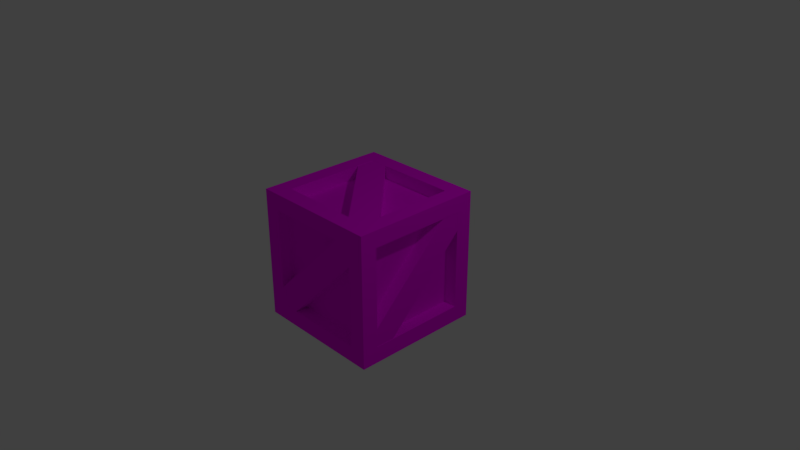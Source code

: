 # Source: Crate_Center.blend  (saved by Blender 2.79.0; exported with 4.5.12 LTS)
import bpy
from mathutils import Matrix  # noqa: F401  (used for matrix-valued properties, if any)

bpy.ops.wm.read_factory_settings(use_empty=True)
scene = bpy.context.scene
scene.name = 'Scene'

# ---- collections
col_collection_1 = bpy.data.collections.new('Collection 1'); scene.collection.children.link(col_collection_1)

# ---- images (referenced by path relative to the original .blend; pixels are not part of the script)
import os
ASSET_DIR = os.environ.get("B2B_ASSET_DIR", "")  # directory of the original .blend (textures are referenced by path, not embedded)
HERE = os.path.dirname(os.path.abspath(__file__))  # packed textures are extracted next to this script under _unpacked/

def load_image(name, relpath, width, height, colorspace="sRGB"):
    """Load a texture the original file referenced (path relative to the .blend, or extracted next to this script)."""
    p = next((c for c in (os.path.join(HERE, relpath), os.path.join(ASSET_DIR, relpath)) if relpath and os.path.exists(c)), "")
    if p:
        img = bpy.data.images.load(p, check_existing=True)
        img.name = name
    else:  # same state as the original file: an image datablock whose file is absent (Cycles renders it pink)
        img = bpy.data.images.new(name, width, height)
        img.source = "FILE"
        img.filepath = "//" + (relpath or name)
    img.colorspace_settings.name = colorspace
    return img
img_crate_center_psd = load_image('Crate Center.psd', 'Textures/Crate Center.psd', 1024, 1024, 'sRGB')

# ---- materials (node trees are filled in below, after node groups)
mat_crate_center = bpy.data.materials.new('Crate Center')
mat_crate_center.alpha_threshold = 0.0
mat_crate_center.diffuse_color = (0.2738, 0.1122, 0.03498, 1.0)
mat_crate_center.roughness = 0.5
mat_crate_center.line_color = (0.0, 0.0, 0.0, 1.0)

# ---- material node trees
mat_crate_center.use_nodes = True; mat_crate_center.node_tree.nodes.clear()
_N = mat_crate_center.node_tree.nodes; _L = mat_crate_center.node_tree.links
n0 = _N.new('ShaderNodeOutputMaterial'); n0.name = 'Material Output'; n0.location = (300, 300)
n1 = _N.new('ShaderNodeBsdfDiffuse'); n1.name = 'Diffuse BSDF'; n1.location = (10, 300)
n2 = _N.new('ShaderNodeTexImage'); n2.name = 'Image Texture'; n2.location = (-180, 300)
n2.width = 140
n2.image = img_crate_center_psd
_L.new(n1.outputs[0], n0.inputs[0])
_L.new(n2.outputs[0], n1.inputs[0])
n0.is_active_output = True

# ---- world
world_world = bpy.data.worlds.new('World'); scene.world = world_world
world_world.color = (0.05088, 0.05088, 0.05088)
world_world.use_sun_shadow = False
world_world.sun_shadow_jitter_overblur = 0.0
world_world.cycles.sampling_method = 'MANUAL'

# ---- cameras
cam_camera = bpy.data.cameras.new('Camera')
cam_camera.clip_end = 100.0
cam_camera.lens = 35.0
cam_camera.sensor_width = 32.0
cam_camera.sensor_height = 18.0
cam_camera.ortho_scale = 7.314
cam_camera.dof.focus_distance = 0.0

# ---- lights
light_lamp = bpy.data.lights.new('Lamp', 'POINT')
light_lamp.transmission_factor = 0.0
light_lamp.cutoff_distance = 30.0
light_lamp.energy = 100.0
light_lamp.shadow_buffer_clip_start = 1.001
light_lamp.shadow_soft_size = 0.1
light_lamp.shadow_maximum_resolution = 0.006
light_lamp.use_absolute_resolution = True

# ---- meshes
me_cube = bpy.data.meshes.new('Cube')
me_cube.from_pydata([(0.9, 0.9, -0.9), (0.9, -0.9, -0.9), (-0.9, -0.9, -0.9), (-0.9, 0.9, -0.9), (0.9, 0.9, 0.9), (0.9, -0.9, 0.9), (-0.9, -0.9, 0.9), (-0.9, 0.9, 0.9), (0.675, 0.675, -0.9), (0.675, -0.675, -0.9), (-0.675, -0.675, -0.9), (-0.675, 0.675, -0.9), (0.675, 0.675, 0.9), (-0.675, 0.675, 0.9), (-0.675, -0.675, 0.9), (0.675, -0.675, 0.9), (0.9, 0.675, -0.675), (0.9, 0.675, 0.675), (0.9, -0.675, 0.675), (0.9, -0.675, -0.675), (0.675, -0.9, -0.675), (0.675, -0.9, 0.675), (-0.675, -0.9, 0.675), (-0.675, -0.9, -0.675), (-0.9, -0.675, -0.675), (-0.9, -0.675, 0.675), (-0.9, 0.675, 0.675), (-0.9, 0.675, -0.675), (0.675, 0.9, 0.675), (0.675, 0.9, -0.675), (-0.675, 0.9, -0.675), (-0.675, 0.9, 0.675), (0.675, -0.72, -0.675), (0.675, -0.72, 0.675), (-0.675, -0.72, -0.675), (-0.675, -0.72, 0.675), (0.675, 0.675, 0.72), (-0.675, 0.675, 0.72), (0.675, -0.675, 0.72), (-0.675, -0.675, 0.72), (-0.72, -0.675, -0.675), (-0.72, -0.675, 0.675), (-0.72, 0.675, -0.675), (-0.72, 0.675, 0.675), (0.72, 0.675, -0.675), (0.72, 0.675, 0.675), (0.72, -0.675, -0.675), (0.72, -0.675, 0.675), (0.675, 0.72, -0.675), (0.675, 0.72, 0.675), (-0.675, 0.72, 0.675), (-0.675, 0.72, -0.675), (0.675, 0.675, -0.72), (0.675, -0.675, -0.72), (-0.675, 0.675, -0.72), (-0.675, -0.675, -0.72), (0.5991, 0.8537, -0.7028), (-0.8537, -0.5991, -0.7028), (0.8537, 0.5991, -0.7028), (-0.5991, -0.8537, -0.7028), (0.5991, 0.8537, -0.8972), (-0.8537, -0.5991, -0.8972), (0.8537, 0.5991, -0.8972), (-0.5991, -0.8537, -0.8972), (-0.5991, -0.8972, -0.8537), (0.8537, -0.8972, 0.5991), (-0.8537, -0.8972, -0.5991), (0.5991, -0.8972, 0.8537), (-0.5991, -0.7028, -0.8537), (0.8537, -0.7028, 0.5991), (-0.8537, -0.7028, -0.5991), (0.5991, -0.7028, 0.8537), (0.5991, 0.8972, -0.8537), (-0.8537, 0.8972, 0.5991), (0.8537, 0.8972, -0.5991), (-0.5991, 0.8972, 0.8537), (0.5991, 0.7028, -0.8537), (-0.8537, 0.7028, 0.5991), (0.8537, 0.7028, -0.5991), (-0.5991, 0.7028, 0.8537), (-0.8972, 0.5991, -0.8537), (-0.8972, -0.8537, 0.5991), (-0.8972, 0.8537, -0.5991), (-0.8972, -0.5991, 0.8537), (-0.7028, 0.5991, -0.8537), (-0.7028, -0.8537, 0.5991), (-0.7028, 0.8537, -0.5991), (-0.7028, -0.5991, 0.8537), (0.8972, -0.5991, -0.8537), (0.8972, 0.8537, 0.5991), (0.8972, -0.8537, -0.5991), (0.8972, 0.5991, 0.8537), (0.7028, -0.5991, -0.8537), (0.7028, 0.8537, 0.5991), (0.7028, -0.8537, -0.5991), (0.7028, 0.5991, 0.8537), (0.8537, -0.5991, 0.8972), (-0.5991, 0.8537, 0.8972), (0.5991, -0.8537, 0.8972), (-0.8537, 0.5991, 0.8972), (0.8537, -0.5991, 0.7028), (-0.5991, 0.8537, 0.7028), (0.5991, -0.8537, 0.7028), (-0.8537, 0.5991, 0.7028)], [], [(9, 10, 55, 53), (14, 15, 38, 39), (17, 18, 47, 45), (20, 21, 33, 32), (26, 27, 42, 43), (29, 30, 51, 48), (0, 1, 9, 8), (1, 2, 10, 9), (2, 3, 11, 10), (3, 0, 8, 11), (4, 7, 13, 12), (7, 6, 14, 13), (6, 5, 15, 14), (5, 4, 12, 15), (0, 4, 17, 16), (4, 5, 18, 17), (5, 1, 19, 18), (1, 0, 16, 19), (1, 5, 21, 20), (5, 6, 22, 21), (6, 2, 23, 22), (2, 1, 20, 23), (2, 6, 25, 24), (6, 7, 26, 25), (7, 3, 27, 26), (3, 2, 24, 27), (4, 0, 29, 28), (0, 3, 30, 29), (3, 7, 31, 30), (7, 4, 28, 31), (32, 33, 35, 34), (22, 23, 34, 35), (23, 20, 32, 34), (21, 22, 35, 33), (36, 37, 39, 38), (15, 12, 36, 38), (13, 14, 39, 37), (12, 13, 37, 36), (40, 41, 43, 42), (27, 24, 40, 42), (25, 26, 43, 41), (24, 25, 41, 40), (44, 45, 47, 46), (16, 17, 45, 44), (18, 19, 46, 47), (19, 16, 44, 46), (49, 48, 51, 50), (28, 29, 48, 49), (30, 31, 50, 51), (31, 28, 49, 50), (52, 53, 55, 54), (8, 9, 53, 52), (10, 11, 54, 55), (11, 8, 52, 54), (56, 57, 59, 58), (58, 59, 63, 62), (62, 63, 61, 60), (60, 61, 57, 56), (58, 62, 60, 56), (63, 59, 57, 61), (64, 65, 67, 66), (66, 67, 71, 70), (70, 71, 69, 68), (68, 69, 65, 64), (66, 70, 68, 64), (71, 67, 65, 69), (72, 73, 75, 74), (74, 75, 79, 78), (78, 79, 77, 76), (76, 77, 73, 72), (74, 78, 76, 72), (79, 75, 73, 77), (80, 81, 83, 82), (82, 83, 87, 86), (86, 87, 85, 84), (84, 85, 81, 80), (82, 86, 84, 80), (87, 83, 81, 85), (88, 89, 91, 90), (90, 91, 95, 94), (94, 95, 93, 92), (92, 93, 89, 88), (90, 94, 92, 88), (95, 91, 89, 93), (96, 97, 99, 98), (98, 99, 103, 102), (102, 103, 101, 100), (100, 101, 97, 96), (98, 102, 100, 96), (103, 99, 97, 101)])
_uv = me_cube.uv_layers.new(name='UVMap')
_uv.uv.foreach_set('vector', [0.9013, 0.409, 0.9013, 0.5452, 0.8831, 0.5452, 0.8831, 0.409, 0.591, 0.7368, 0.7272, 0.7368, 0.7272, 0.755, 0.591, 0.755, 0.8644, 0.5452, 0.8644, 0.409, 0.8825, 0.409, 0.8825, 0.5452, 0.9019, 0.1365, 0.9019, 0.0003155, 0.9201, 0.0003155, 0.9201, 0.1365, 0.8635, 0.7362, 0.7272, 0.7362, 0.7272, 0.718, 0.8635, 0.718, 0.7272, 0.7556, 0.8635, 0.7556, 0.8635, 0.7738, 0.7272, 0.7738, 0.5452, 0.3636, 0.3636, 0.3636, 0.3863, 0.3409, 0.5225, 0.3409, 0.3636, 0.3636, 0.3636, 0.1819, 0.3863, 0.2046, 0.3863, 0.3409, 0.3636, 0.1819, 0.5452, 0.1819, 0.5225, 0.2046, 0.3863, 0.2046, 0.5452, 0.1819, 0.5452, 0.3636, 0.5225, 0.3409, 0.5225, 0.2046, 0.0003157, 0.3636, 0.0003155, 0.1819, 0.02302, 0.2046, 0.02302, 0.3409, 0.0003155, 0.1819, 0.1819, 0.1819, 0.1592, 0.2046, 0.02302, 0.2046, 0.1819, 0.1819, 0.1819, 0.3636, 0.1592, 0.3409, 0.1592, 0.2046, 0.1819, 0.3636, 0.0003157, 0.3636, 0.02302, 0.3409, 0.1592, 0.3409, 0.5452, 0.3636, 0.5452, 0.5452, 0.5225, 0.5225, 0.5225, 0.3863, 0.5452, 0.5452, 0.3636, 0.5452, 0.3863, 0.5225, 0.5225, 0.5225, 0.3636, 0.5452, 0.3636, 0.3636, 0.3863, 0.3863, 0.3863, 0.5225, 0.3636, 0.3636, 0.5452, 0.3636, 0.5225, 0.3863, 0.3863, 0.3863, 0.3636, 0.3636, 0.1819, 0.3636, 0.2046, 0.3409, 0.3409, 0.3409, 0.1819, 0.3636, 0.1819, 0.1819, 0.2046, 0.2046, 0.2046, 0.3409, 0.1819, 0.1819, 0.3636, 0.1819, 0.3409, 0.2046, 0.2046, 0.2046, 0.3636, 0.1819, 0.3636, 0.3636, 0.3409, 0.3409, 0.3409, 0.2046, 0.3636, 0.1819, 0.3636, 0.0003155, 0.3863, 0.02302, 0.3863, 0.1592, 0.3636, 0.0003155, 0.5452, 0.0003155, 0.5225, 0.02302, 0.3863, 0.02302, 0.5452, 0.0003155, 0.5452, 0.1819, 0.5225, 0.1592, 0.5225, 0.02302, 0.5452, 0.1819, 0.3636, 0.1819, 0.3863, 0.1592, 0.5225, 0.1592, 0.7268, 0.3636, 0.5452, 0.3636, 0.5679, 0.3409, 0.7041, 0.3409, 0.5452, 0.3636, 0.5452, 0.1819, 0.5679, 0.2046, 0.5679, 0.3409, 0.5452, 0.1819, 0.7268, 0.1819, 0.7041, 0.2046, 0.5679, 0.2046, 0.7268, 0.1819, 0.7268, 0.3636, 0.7041, 0.3409, 0.7041, 0.2046, 0.591, 0.7744, 0.591, 0.9106, 0.4548, 0.9106, 0.4548, 0.7744, 0.9019, 0.409, 0.9019, 0.2728, 0.9201, 0.2728, 0.9201, 0.409, 0.9019, 0.2728, 0.9019, 0.1365, 0.9201, 0.1365, 0.9201, 0.2728, 0.9019, 0.5452, 0.9019, 0.409, 0.9201, 0.409, 0.9201, 0.5452, 0.8637, 0.1366, 0.7275, 0.1365, 0.7275, 0.0003155, 0.8637, 0.0003624, 0.7272, 0.7368, 0.8635, 0.7368, 0.8635, 0.755, 0.7272, 0.755, 0.4548, 0.7368, 0.591, 0.7368, 0.591, 0.755, 0.4548, 0.755, 0.8635, 0.7368, 0.9997, 0.7368, 0.9997, 0.755, 0.8635, 0.755, 0.7285, 0.9106, 0.7285, 0.7744, 0.8647, 0.7744, 0.8647, 0.9106, 0.7272, 0.7362, 0.591, 0.7362, 0.591, 0.718, 0.7272, 0.718, 0.9997, 0.7362, 0.8635, 0.7362, 0.8635, 0.718, 0.9997, 0.718, 0.591, 0.7362, 0.4548, 0.7362, 0.4548, 0.718, 0.591, 0.718, 0.8637, 0.2741, 0.8637, 0.4103, 0.7275, 0.4103, 0.7275, 0.2741, 0.8644, 0.1365, 0.8644, 0.0003155, 0.8825, 0.0003155, 0.8825, 0.1365, 0.8644, 0.409, 0.8644, 0.2728, 0.8825, 0.2728, 0.8825, 0.409, 0.8644, 0.2728, 0.8644, 0.1365, 0.8825, 0.1365, 0.8825, 0.2728, 0.8637, 0.1372, 0.8637, 0.2734, 0.7275, 0.2734, 0.7275, 0.1372, 0.591, 0.7556, 0.7272, 0.7556, 0.7272, 0.7738, 0.591, 0.7738, 0.8635, 0.7556, 0.9997, 0.7556, 0.9997, 0.7738, 0.8635, 0.7738, 0.4548, 0.7556, 0.591, 0.7556, 0.591, 0.7738, 0.4548, 0.7738, 0.7279, 0.9106, 0.5917, 0.9106, 0.5917, 0.7744, 0.7279, 0.7744, 0.9013, 0.2728, 0.9013, 0.409, 0.8831, 0.409, 0.8831, 0.2728, 0.9013, 0.0003155, 0.9013, 0.1365, 0.8831, 0.1365, 0.8831, 0.0003155, 0.9013, 0.1365, 0.9013, 0.2728, 0.8831, 0.2728, 0.8831, 0.1365, 0.2272, 0.5654, 0.4346, 0.5654, 0.4346, 0.6018, 0.2272, 0.6018, 0.2272, 0.6018, 0.4346, 0.6018, 0.4346, 0.6214, 0.2272, 0.6214, 0.2076, 0.6018, 0.0003155, 0.6018, 0.0003155, 0.5654, 0.2076, 0.5654, 0.2272, 0.5458, 0.4346, 0.5458, 0.4346, 0.5654, 0.2272, 0.5654, 0.2272, 0.6018, 0.2076, 0.6018, 0.2076, 0.5654, 0.2272, 0.5654, 0.4542, 0.6018, 0.4346, 0.6018, 0.4346, 0.5654, 0.4542, 0.5654, 0.2272, 0.678, 0.01993, 0.678, 0.01993, 0.6416, 0.2272, 0.6416, 0.2272, 0.6416, 0.01993, 0.6416, 0.01993, 0.622, 0.2272, 0.622, 0.2469, 0.6416, 0.4542, 0.6416, 0.4542, 0.678, 0.2469, 0.678, 0.2272, 0.6976, 0.01993, 0.6976, 0.01993, 0.678, 0.2272, 0.678, 0.2272, 0.6416, 0.2469, 0.6416, 0.2469, 0.678, 0.2272, 0.678, 0.0003155, 0.6416, 0.01993, 0.6416, 0.01993, 0.678, 0.0003155, 0.678, 0.6817, 0.678, 0.4744, 0.678, 0.4744, 0.6416, 0.6817, 0.6416, 0.6817, 0.6416, 0.4744, 0.6416, 0.4744, 0.622, 0.6817, 0.622, 0.7013, 0.6416, 0.9087, 0.6416, 0.9087, 0.678, 0.7013, 0.678, 0.6817, 0.6976, 0.4744, 0.6976, 0.4744, 0.678, 0.6817, 0.678, 0.6817, 0.6416, 0.7013, 0.6416, 0.7013, 0.678, 0.6817, 0.678, 0.4548, 0.6416, 0.4744, 0.6416, 0.4744, 0.678, 0.4548, 0.678, 0.6817, 0.6018, 0.4744, 0.6018, 0.4744, 0.5654, 0.6817, 0.5654, 0.6817, 0.5654, 0.4744, 0.5654, 0.4744, 0.5458, 0.6817, 0.5458, 0.7013, 0.5654, 0.9087, 0.5654, 0.9087, 0.6018, 0.7013, 0.6018, 0.6817, 0.6214, 0.4744, 0.6214, 0.4744, 0.6018, 0.6817, 0.6018, 0.6817, 0.5654, 0.7013, 0.5654, 0.7013, 0.6018, 0.6817, 0.6018, 0.4548, 0.5654, 0.4744, 0.5654, 0.4744, 0.6018, 0.4548, 0.6018, 0.2272, 0.8303, 0.01993, 0.8303, 0.01993, 0.794, 0.2272, 0.794, 0.2272, 0.794, 0.01993, 0.794, 0.01993, 0.7744, 0.2272, 0.7744, 0.2469, 0.794, 0.4542, 0.794, 0.4542, 0.8303, 0.2469, 0.8303, 0.2272, 0.8499, 0.01993, 0.8499, 0.01993, 0.8303, 0.2272, 0.8303, 0.2272, 0.794, 0.2469, 0.794, 0.2469, 0.8303, 0.2272, 0.8303, 0.0003155, 0.794, 0.01993, 0.794, 0.01993, 0.8303, 0.0003155, 0.8303, 0.2272, 0.7178, 0.4346, 0.7178, 0.4346, 0.7541, 0.2272, 0.7541, 0.2272, 0.7541, 0.4346, 0.7541, 0.4346, 0.7738, 0.2272, 0.7738, 0.2076, 0.7541, 0.0003155, 0.7541, 0.0003155, 0.7178, 0.2076, 0.7178, 0.2272, 0.6982, 0.4346, 0.6982, 0.4346, 0.7178, 0.2272, 0.7178, 0.2272, 0.7541, 0.2076, 0.7541, 0.2076, 0.7178, 0.2272, 0.7178, 0.4542, 0.7541, 0.4346, 0.7541, 0.4346, 0.7178, 0.4542, 0.7178])
me_cube.materials.append(mat_crate_center)
me_cube.use_remesh_preserve_volume = False
me_cube.use_remesh_preserve_attributes = False
me_cube.use_mirror_vertex_groups = False
me_cube.update()

# ---- objects
ob_crate_center = bpy.data.objects.new('Crate Center', me_cube)
ob_lamp = bpy.data.objects.new('Lamp', light_lamp)
ob_camera = bpy.data.objects.new('Camera', cam_camera)

# ---- transforms, parenting, visibility, modifiers, constraints
ob_crate_center.location = (-5.109e-09, 0.0, 0.0)
ob_crate_center.lock_rotations_4d = False
ob_crate_center.empty_display_type = 'ARROWS'
ob_crate_center.lineart.crease_threshold = 0.0
ob_lamp.location = (4.076, 1.005, 5.904)
ob_lamp.rotation_euler = (0.6503, 0.05522, 1.866)
ob_lamp.lock_rotations_4d = False
ob_lamp.empty_display_type = 'ARROWS'
ob_lamp.color = (0.0, 0.0, 0.0, 0.0)
ob_lamp.lineart.crease_threshold = 0.0
ob_camera.location = (7.481, -6.508, 5.344)
ob_camera.rotation_euler = (1.109, 0.0, 0.8149)
ob_camera.lock_rotations_4d = False
ob_camera.empty_display_type = 'ARROWS'
ob_camera.color = (0.0, 0.0, 0.0, 0.0)
ob_camera.display_type = 'WIRE'
ob_camera.lineart.crease_threshold = 0.0

# ---- collection membership
col_collection_1.objects.link(ob_crate_center)
col_collection_1.objects.link(ob_lamp)
col_collection_1.objects.link(ob_camera)

# ---- scene / render settings (as saved in the file)
scene.camera = ob_camera
scene.frame_start = 1; scene.frame_end = 250; scene.frame_set(1)
scene.render.engine = 'CYCLES'
scene.render.resolution_percentage = 50
scene.render.dither_intensity = 0.0
scene.cycles.use_denoising = False
scene.cycles.samples = 128
scene.cycles.sampling_pattern = 'TABULATED_SOBOL'
scene.cycles.use_adaptive_sampling = False
scene.cycles.use_light_tree = False
scene.cycles.blur_glossy = 0.0
scene.cycles.sample_clamp_indirect = 0.0
scene.view_settings.view_transform = 'Standard'
bpy.context.view_layer.update()

